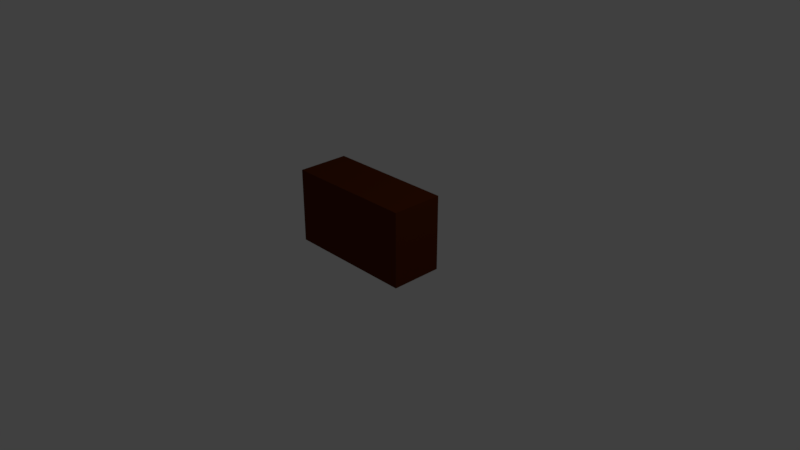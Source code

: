 # Source: dresser.blend  (saved by Blender 2.79.0; exported with 4.5.12 LTS)
import bpy
from mathutils import Matrix  # noqa: F401  (used for matrix-valued properties, if any)

bpy.ops.wm.read_factory_settings(use_empty=True)
scene = bpy.context.scene
scene.name = 'Scene'

# ---- collections
col_collection_1 = bpy.data.collections.new('Collection 1'); scene.collection.children.link(col_collection_1)

# ---- materials (node trees are filled in below, after node groups)
mat_dresser_main = bpy.data.materials.new('Dresser Main')
mat_dresser_main.alpha_threshold = 0.0
mat_dresser_main.use_transparent_shadow = False
mat_dresser_main.diffuse_color = (0.1, 0.02, 0.003, 1.0)
mat_dresser_main.roughness = 0.5
mat_dresser_main.line_color = (0.0, 0.0, 0.0, 1.0)
mat_dresser_accent = bpy.data.materials.new('Dresser Accent')
mat_dresser_accent.alpha_threshold = 0.0
mat_dresser_accent.use_transparent_shadow = False
mat_dresser_accent.diffuse_color = (0.3, 0.04, 0.005, 1.0)
mat_dresser_accent.roughness = 0.5
mat_knobs = bpy.data.materials.new('Knobs')
mat_knobs.alpha_threshold = 0.0
mat_knobs.use_transparent_shadow = False
mat_knobs.diffuse_color = (0.4079, 0.2471, 0.004642, 1.0)
mat_knobs.roughness = 0.5

# ---- material node trees

# ---- world
world_world = bpy.data.worlds.new('World'); scene.world = world_world
world_world.color = (0.05088, 0.05088, 0.05088)
world_world.use_sun_shadow = False
world_world.sun_shadow_jitter_overblur = 0.0
world_world.cycles.sampling_method = 'MANUAL'

# ---- cameras
cam_camera = bpy.data.cameras.new('Camera')
cam_camera.clip_end = 100.0
cam_camera.lens = 35.0
cam_camera.sensor_width = 32.0
cam_camera.sensor_height = 18.0
cam_camera.ortho_scale = 7.314
cam_camera.dof.focus_distance = 0.0
cam_camera.dof.aperture_fstop = 128.0

# ---- lights
light_lamp = bpy.data.lights.new('Lamp', 'POINT')
light_lamp.transmission_factor = 0.0
light_lamp.cutoff_distance = 30.0
light_lamp.energy = 100.0
light_lamp.shadow_buffer_clip_start = 1.001
light_lamp.shadow_soft_size = 0.1
light_lamp.shadow_maximum_resolution = 0.006
light_lamp.use_absolute_resolution = True

# ---- meshes
me_cube = bpy.data.meshes.new('Cube')
me_cube.from_pydata([(0.0004402, 8.941e-07, -0.0004407), (0.0004402, -0.6955, -0.0004407), (-1.75, -0.6955, -0.0004407), (-1.75, 1.043e-06, -0.0004407), (0.0004407, 7.451e-07, 1.5), (0.0004396, -0.6955, 1.5), (-1.75, -0.6955, 1.5), (-1.75, 9.239e-07, 1.5), (0.0004404, 8.643e-07, 0.2996), (0.0004404, 8.345e-07, 0.5996), (0.0004405, 8.047e-07, 0.8996), (0.0004407, 7.451e-07, 1.2), (0.0004401, -0.6955, 0.2996), (0.0004401, -0.6955, 0.5996), (0.0004399, -0.6955, 0.8996), (0.0004398, -0.6955, 1.2), (-1.75, -0.6955, 0.2996), (-1.75, -0.6955, 0.5996), (-1.75, -0.6955, 0.8996), (-1.75, -0.6955, 1.2), (-1.75, 1.013e-06, 0.2996), (-1.75, 1.013e-06, 0.5996), (-1.75, 9.537e-07, 0.8996), (-1.75, 9.239e-07, 1.2), (0.0004404, 8.643e-07, 0.3383), (0.0004401, -0.6955, 0.3383), (-1.75, -0.6955, 0.3383), (-1.75, 1.013e-06, 0.3383), (0.0004404, 8.345e-07, 0.5677), (0.0004401, -0.6955, 0.5677), (-1.75, -0.6955, 0.5677), (-1.75, 1.013e-06, 0.5677), (0.0004404, 8.345e-07, 0.6363), (0.0004401, -0.6955, 0.6363), (-1.75, -0.6955, 0.6363), (-1.75, 1.013e-06, 0.6363), (0.0004405, 8.047e-07, 0.8624), (0.0004399, -0.6955, 0.8624), (-1.75, -0.6955, 0.8624), (-1.75, 9.537e-07, 0.8624), (0.0004407, 7.451e-07, 1.164), (0.0004398, -0.6955, 1.164), (-1.75, -0.6955, 1.164), (-1.75, 9.239e-07, 1.164), (0.0004405, 8.047e-07, 0.9355), (0.0004399, -0.6955, 0.9355), (-1.75, -0.6955, 0.9355), (-1.75, 9.537e-07, 0.9355), (0.0004407, 7.451e-07, 1.237), (0.0004398, -0.6955, 1.237), (-1.75, -0.6955, 1.237), (-1.75, 9.239e-07, 1.237), (0.0004407, 7.451e-07, 1.467), (0.0004396, -0.6955, 1.467), (-1.75, -0.6955, 1.467), (-1.75, 9.239e-07, 1.467), (-0.08476, 8.941e-07, -0.0004407), (-0.08476, -0.6955, -0.0004407), (-0.08476, 7.451e-07, 1.5), (-0.08477, -0.6955, 1.5), (-0.08476, 7.451e-07, 1.2), (-0.08476, 8.047e-07, 0.8996), (-0.08476, 8.345e-07, 0.5996), (-0.08476, 8.643e-07, 0.2996), (-0.08476, -0.6955, 0.2996), (-0.08476, -0.6955, 0.5996), (-0.08476, -0.6955, 0.8996), (-0.08476, -0.6955, 1.2), (-0.08476, -0.6955, 0.3383), (-0.08476, -0.02942, 0.3383), (-0.08476, -0.02942, 0.5677), (-0.08476, -0.6955, 0.5677), (-0.08476, -0.6955, 0.6363), (-0.08476, -0.02942, 0.6363), (-0.08476, -0.02942, 0.8624), (-0.08476, -0.6955, 0.8624), (-0.08476, -0.6955, 1.164), (-0.08476, -0.02942, 1.164), (-0.08476, -0.6955, 0.9355), (-0.08476, -0.02942, 0.9355), (-0.08476, -0.02942, 1.237), (-0.08476, -0.6955, 1.237), (-0.08476, -0.02942, 1.467), (-0.08477, -0.6955, 1.467), (-1.704, 1.043e-06, -0.0004407), (-1.704, -0.6955, -0.0004407), (-1.704, 9.239e-07, 1.5), (-1.704, -0.6955, 1.5), (-1.704, 9.239e-07, 1.2), (-1.704, 9.537e-07, 0.8996), (-1.704, 1.013e-06, 0.5996), (-1.704, 1.013e-06, 0.2996), (-1.704, -0.6955, 0.2996), (-1.704, -0.6955, 0.5996), (-1.704, -0.6955, 0.8996), (-1.704, -0.6955, 1.2), (-1.704, -0.6955, 0.3383), (-1.704, -0.02942, 0.3383), (-1.704, -0.02942, 0.5677), (-1.704, -0.6955, 0.5677), (-1.704, -0.6955, 0.6363), (-1.704, -0.02942, 0.6363), (-1.704, -0.02942, 0.8624), (-1.704, -0.6955, 0.8624), (-1.704, -0.6955, 1.164), (-1.704, -0.02942, 1.164), (-1.704, -0.6955, 0.9355), (-1.704, -0.02942, 0.9355), (-1.704, -0.02942, 1.237), (-1.704, -0.6955, 1.237), (-1.704, -0.02942, 1.467), (-1.704, -0.6955, 1.467), (-0.8376, 9.537e-07, -0.0004407), (-0.8376, -0.6955, -0.0004407), (-0.8376, 8.345e-07, 1.5), (-0.8376, -0.6955, 1.5), (-0.8376, 8.345e-07, 1.2), (-0.8376, 8.941e-07, 0.8996), (-0.8376, 9.239e-07, 0.5996), (-0.8376, 9.239e-07, 0.2996), (-0.8376, -0.6955, 0.2996), (-0.8376, -0.6955, 0.5996), (-0.8376, -0.6955, 0.8996), (-0.8376, -0.6955, 1.2), (-0.8376, -0.6955, 0.3383), (-0.8376, -0.02942, 0.3383), (-0.8376, -0.02942, 0.5677), (-0.8376, -0.6955, 0.5677), (-0.8376, -0.6955, 0.6363), (-0.8376, -0.02942, 0.6363), (-0.8376, -0.02942, 0.8624), (-0.8376, -0.6955, 0.8624), (-0.8376, -0.6955, 1.164), (-0.8376, -0.02942, 1.164), (-0.8376, -0.6955, 0.9355), (-0.8376, -0.02942, 0.9355), (-0.8376, -0.02942, 1.237), (-0.8376, -0.6955, 1.237), (-0.8376, -0.02942, 1.467), (-0.8376, -0.6955, 1.467), (-0.9231, 9.537e-07, -0.0004407), (-0.9231, -0.6955, -0.0004407), (-0.9231, 8.345e-07, 1.5), (-0.9231, -0.6955, 1.5), (-0.9231, 8.345e-07, 1.2), (-0.9231, 8.941e-07, 0.8996), (-0.9231, 9.239e-07, 0.5996), (-0.9231, 9.239e-07, 0.2996), (-0.9231, -0.6955, 0.2996), (-0.9231, -0.6955, 0.5996), (-0.9231, -0.6955, 0.8996), (-0.9231, -0.6955, 1.2), (-0.9231, -0.6955, 0.3383), (-0.9231, -0.02942, 0.3383), (-0.9231, -0.02942, 0.5677), (-0.9231, -0.6955, 0.5677), (-0.9231, -0.6955, 0.6363), (-0.9231, -0.02942, 0.6363), (-0.9231, -0.02942, 0.8624), (-0.9231, -0.6955, 0.8624), (-0.9231, -0.6955, 1.164), (-0.9231, -0.02942, 1.164), (-0.9231, -0.6955, 0.9355), (-0.9231, -0.02942, 0.9355), (-0.9231, -0.02942, 1.237), (-0.9231, -0.6955, 1.237), (-0.9231, -0.02942, 1.467), (-0.9231, -0.6955, 1.467), (0.0004407, 7.451e-07, 1.375), (0.0004397, -0.6955, 1.375), (-1.75, -0.6955, 1.375), (-1.75, 9.239e-07, 1.375), (-0.08476, -0.6955, 1.375), (-0.08476, -0.02942, 1.375), (-1.704, -0.6955, 1.375), (-1.704, -0.02942, 1.375), (-0.8376, -0.02942, 1.375), (-0.8376, -0.6955, 1.375), (-0.9231, -0.02942, 1.375), (-0.9231, -0.6955, 1.375), (-0.08476, -0.6955, 1.339), (-1.704, -0.6955, 1.339), (-0.8376, -0.6955, 1.339), (-0.9231, -0.6955, 1.339), (0.0004407, 7.451e-07, 1.339), (0.0004398, -0.6955, 1.339), (-1.75, -0.6955, 1.339), (-1.75, 9.239e-07, 1.339), (-0.08476, -0.02942, 1.339), (-1.704, -0.02942, 1.339), (-0.8376, -0.02942, 1.339), (-0.9231, -0.02942, 1.339), (0.0004407, 7.749e-07, 1.074), (0.0004399, -0.6955, 1.074), (-1.75, -0.6955, 1.074), (-1.75, 9.239e-07, 1.074), (-0.08476, -0.02942, 1.074), (-0.08476, -0.6955, 1.074), (-1.704, -0.02942, 1.074), (-1.704, -0.6955, 1.074), (-0.8376, -0.6955, 1.074), (-0.8376, -0.02942, 1.074), (-0.9231, -0.6955, 1.074), (-0.9231, -0.02942, 1.074), (-0.08476, -0.6955, 1.04), (-1.704, -0.6955, 1.04), (-0.8376, -0.6955, 1.04), (-0.9231, -0.6955, 1.04), (0.0004407, 8.047e-07, 1.04), (0.0004399, -0.6955, 1.04), (-1.75, -0.6955, 1.04), (-1.75, 9.239e-07, 1.04), (-0.08476, -0.02942, 1.04), (-1.704, -0.02942, 1.04), (-0.8376, -0.02942, 1.04), (-0.9231, -0.02942, 1.04), (0.0004404, 8.345e-07, 0.7784), (0.00044, -0.6955, 0.7784), (-1.75, -0.6955, 0.7784), (-1.75, 1.013e-06, 0.7784), (-0.08476, -0.6955, 0.7784), (-0.08476, -0.02942, 0.7784), (-1.704, -0.6955, 0.7784), (-1.704, -0.02942, 0.7784), (-0.8376, -0.02942, 0.7784), (-0.8376, -0.6955, 0.7784), (-0.9231, -0.02942, 0.7784), (-0.9231, -0.6955, 0.7784), (-0.08476, -0.6955, 0.7435), (-1.704, -0.6955, 0.7435), (-0.8376, -0.6955, 0.7435), (-0.9231, -0.6955, 0.7435), (0.0004404, 8.345e-07, 0.7435), (0.00044, -0.6955, 0.7435), (-1.75, -0.6955, 0.7435), (-1.75, 1.013e-06, 0.7435), (-0.08476, -0.02942, 0.7435), (-1.704, -0.02942, 0.7435), (-0.8376, -0.02942, 0.7435), (-0.9231, -0.02942, 0.7435), (0.0004404, 8.345e-07, 0.4802), (0.0004401, -0.6955, 0.4802), (-1.75, -0.6955, 0.4802), (-1.75, 1.013e-06, 0.4802), (-0.08476, -0.6955, 0.4802), (-0.08476, -0.02942, 0.4802), (-1.704, -0.6955, 0.4802), (-1.704, -0.02942, 0.4802), (-0.8376, -0.02942, 0.4802), (-0.8376, -0.6955, 0.4802), (-0.9231, -0.02942, 0.4802), (-0.9231, -0.6955, 0.4802), (-0.08476, -0.6955, 0.4462), (-1.704, -0.6955, 0.4462), (-0.8376, -0.6955, 0.4462), (-0.9231, -0.6955, 0.4462), (0.0004404, 8.345e-07, 0.4462), (0.0004401, -0.6955, 0.4462), (-1.75, -0.6955, 0.4462), (-1.75, 1.013e-06, 0.4462), (-0.08476, -0.02942, 0.4462), (-1.704, -0.02942, 0.4462), (-0.8376, -0.02942, 0.4462), (-0.9231, -0.02942, 0.4462), (0.0004402, 8.941e-07, 0.1978), (0.0004402, -0.6955, 0.1978), (-1.75, -0.6955, 0.1978), (-1.75, 1.013e-06, 0.1978), (-0.08476, -0.6955, 0.1978), (-0.08476, -0.02942, 0.1978), (-1.704, -0.6955, 0.1978), (-1.704, -0.02942, 0.1978), (-0.8376, -0.02942, 0.1978), (-0.8376, -0.6955, 0.1978), (-0.9231, -0.02942, 0.1978), (-0.9231, -0.6955, 0.1978), (-0.08476, -0.6955, 0.1436), (-1.704, -0.6955, 0.1436), (-0.8376, -0.6955, 0.1436), (-0.9231, -0.6955, 0.1436), (0.0004402, 8.941e-07, 0.1436), (0.0004402, -0.6955, 0.1436), (-1.75, -0.6955, 0.1436), (-1.75, 1.013e-06, 0.1436), (-0.08476, -0.02942, 0.1436), (-1.704, -0.02942, 0.1436), (-0.8376, -0.02942, 0.1436), (-0.9231, -0.02942, 0.1436), (0.0004404, 8.643e-07, 0.2774), (0.0004401, -0.6955, 0.2774), (-1.75, -0.6955, 0.2774), (-1.75, 1.013e-06, 0.2774), (-0.08476, -0.02942, 0.2774), (-1.704, -0.02942, 0.2774), (-0.8376, -0.02942, 0.2774), (-0.9231, -0.02942, 0.2774), (-0.08476, -0.6955, 0.2774), (-1.704, -0.6955, 0.2774), (-0.8376, -0.6955, 0.2774), (-0.9231, -0.6955, 0.2774), (-0.08476, -0.6955, 0.02589), (-1.704, -0.6955, 0.02589), (-0.8376, -0.6955, 0.02589), (-0.9231, -0.6955, 0.02589), (0.0004402, 8.941e-07, 0.02589), (0.0004402, -0.6955, 0.02589), (-1.75, -0.6955, 0.02589), (-1.75, 1.043e-06, 0.02589), (-0.08476, -0.02942, 0.02589), (-1.704, -0.02942, 0.02589), (-0.8376, -0.02942, 0.02589), (-0.9231, -0.02942, 0.02589), (-0.8376, 0.004465, 1.375), (-0.9231, 0.004465, 1.375), (-0.8376, 0.004465, 1.339), (-0.9231, 0.004465, 1.339), (-0.8376, 0.004465, 1.074), (-0.9231, 0.004465, 1.074), (-0.8376, 0.004465, 1.04), (-0.9231, 0.004465, 1.04), (-0.8376, 0.004465, 0.7784), (-0.9231, 0.004465, 0.7784), (-0.8376, 0.004465, 0.7435), (-0.9231, 0.004465, 0.7435), (-0.8376, 0.004465, 0.4802), (-0.9231, 0.004465, 0.4802), (-0.8376, 0.004465, 0.4462), (-0.9231, 0.004465, 0.4462), (-0.8376, 0.004465, 0.1978), (-0.9231, 0.004465, 0.1978), (-0.8376, 0.004465, 0.1436), (-0.9231, 0.004465, 0.1436)], [], [(84, 85, 2, 3), (86, 7, 6, 87), (52, 4, 5, 53), (111, 87, 6, 54), (54, 6, 7, 55), (309, 84, 3, 307), (108, 88, 23, 51), (107, 89, 22, 47), (101, 90, 21, 35), (97, 91, 20, 27), (290, 16, 20, 291), (30, 17, 21, 31), (38, 18, 22, 39), (42, 19, 23, 43), (297, 92, 16, 290), (99, 93, 17, 30), (103, 94, 18, 38), (104, 95, 19, 42), (288, 8, 12, 289), (28, 9, 13, 29), (36, 10, 14, 37), (40, 11, 15, 41), (8, 24, 25, 12), (92, 96, 26, 16), (16, 26, 27, 20), (261, 97, 27, 259), (90, 98, 31, 21), (240, 28, 29, 241), (246, 99, 30, 242), (242, 30, 31, 243), (9, 32, 33, 13), (93, 100, 34, 17), (17, 34, 35, 21), (237, 101, 35, 235), (89, 102, 39, 22), (216, 36, 37, 217), (222, 103, 38, 218), (218, 38, 39, 219), (192, 40, 41, 193), (199, 104, 42, 194), (194, 42, 43, 195), (88, 105, 43, 23), (18, 46, 47, 22), (94, 106, 46, 18), (10, 44, 45, 14), (213, 107, 47, 211), (189, 108, 51, 187), (19, 50, 51, 23), (95, 109, 50, 19), (11, 48, 49, 15), (86, 110, 55, 7), (170, 54, 55, 171), (174, 111, 54, 170), (168, 52, 53, 169), (169, 53, 83, 172), (4, 52, 82, 58), (15, 49, 81, 67), (184, 48, 80, 188), (208, 44, 79, 212), (14, 45, 78, 66), (11, 40, 77, 60), (193, 41, 76, 197), (217, 37, 75, 220), (10, 36, 74, 61), (232, 32, 73, 236), (13, 33, 72, 65), (241, 29, 71, 244), (9, 28, 70, 62), (256, 24, 69, 260), (12, 25, 68, 64), (41, 15, 67, 76), (37, 14, 66, 75), (29, 13, 65, 71), (289, 12, 64, 296), (24, 8, 63, 69), (32, 9, 62, 73), (44, 10, 61, 79), (48, 11, 60, 80), (304, 0, 56, 308), (53, 5, 59, 83), (4, 58, 59, 5), (0, 1, 57, 56), (179, 167, 111, 174), (142, 166, 110, 86), (151, 165, 109, 95), (191, 164, 108, 189), (215, 163, 107, 213), (150, 162, 106, 94), (144, 161, 105, 88), (202, 160, 104, 199), (227, 159, 103, 222), (145, 158, 102, 89), (239, 157, 101, 237), (149, 156, 100, 93), (251, 155, 99, 246), (146, 154, 98, 90), (263, 153, 97, 261), (148, 152, 96, 92), (160, 151, 95, 104), (159, 150, 94, 103), (155, 149, 93, 99), (299, 148, 92, 297), (153, 147, 91, 97), (157, 146, 90, 101), (163, 145, 89, 107), (164, 144, 88, 108), (311, 140, 84, 309), (167, 143, 87, 111), (142, 86, 87, 143), (140, 141, 85, 84), (56, 57, 113, 112), (58, 114, 115, 59), (83, 59, 115, 139), (308, 56, 112, 310), (80, 60, 116, 136), (79, 61, 117, 135), (73, 62, 118, 129), (69, 63, 119, 125), (296, 64, 120, 298), (71, 65, 121, 127), (75, 66, 122, 131), (76, 67, 123, 132), (64, 68, 124, 120), (260, 69, 125, 262), (62, 70, 126, 118), (244, 71, 127, 249), (65, 72, 128, 121), (236, 73, 129, 238), (61, 74, 130, 117), (220, 75, 131, 225), (197, 76, 132, 200), (60, 77, 133, 116), (66, 78, 134, 122), (212, 79, 135, 214), (188, 80, 136, 190), (67, 81, 137, 123), (58, 82, 138, 114), (172, 83, 139, 177), (112, 113, 141, 140), (114, 142, 143, 115), (139, 115, 143, 167), (310, 112, 140, 311), (136, 116, 144, 164), (135, 117, 145, 163), (129, 118, 146, 157), (125, 119, 147, 153), (298, 120, 148, 299), (127, 121, 149, 155), (131, 122, 150, 159), (132, 123, 151, 160), (120, 124, 152, 148), (262, 125, 153, 263), (118, 126, 154, 146), (249, 127, 155, 251), (121, 128, 156, 149), (238, 129, 157, 239), (117, 130, 158, 145), (225, 131, 159, 227), (200, 132, 160, 202), (116, 133, 161, 144), (122, 134, 162, 150), (214, 135, 163, 215), (190, 136, 164, 191), (123, 137, 165, 151), (114, 138, 166, 142), (177, 139, 167, 179), (182, 177, 179, 183), (138, 176, 178, 166), (180, 172, 177, 182), (82, 173, 176, 138), (166, 178, 175, 110), (183, 179, 174, 181), (52, 168, 173, 82), (185, 169, 172, 180), (184, 168, 169, 185), (181, 174, 170, 186), (186, 170, 171, 187), (110, 175, 171, 55), (50, 186, 187, 51), (109, 181, 186, 50), (48, 184, 185, 49), (49, 185, 180, 81), (165, 183, 181, 109), (81, 180, 182, 137), (137, 182, 183, 165), (203, 201, 316, 317), (173, 188, 190, 176), (178, 191, 189, 175), (168, 184, 188, 173), (175, 189, 187, 171), (133, 201, 203, 161), (206, 200, 202, 207), (77, 196, 201, 133), (204, 197, 200, 206), (207, 202, 199, 205), (161, 203, 198, 105), (209, 193, 197, 204), (40, 192, 196, 77), (105, 198, 195, 43), (210, 194, 195, 211), (205, 199, 194, 210), (208, 192, 193, 209), (44, 208, 209, 45), (106, 205, 210, 46), (46, 210, 211, 47), (45, 209, 204, 78), (162, 207, 205, 106), (78, 204, 206, 134), (134, 206, 207, 162), (176, 190, 314, 312), (196, 212, 214, 201), (203, 215, 213, 198), (192, 208, 212, 196), (198, 213, 211, 195), (230, 225, 227, 231), (130, 224, 226, 158), (228, 220, 225, 230), (74, 221, 224, 130), (158, 226, 223, 102), (231, 227, 222, 229), (36, 216, 221, 74), (233, 217, 220, 228), (234, 218, 219, 235), (229, 222, 218, 234), (232, 216, 217, 233), (102, 223, 219, 39), (32, 232, 233, 33), (100, 229, 234, 34), (34, 234, 235, 35), (33, 233, 228, 72), (156, 231, 229, 100), (72, 228, 230, 128), (128, 230, 231, 156), (224, 238, 322, 320), (221, 236, 238, 224), (226, 239, 237, 223), (216, 232, 236, 221), (223, 237, 235, 219), (254, 249, 251, 255), (126, 248, 250, 154), (252, 244, 249, 254), (70, 245, 248, 126), (154, 250, 247, 98), (255, 251, 246, 253), (28, 240, 245, 70), (257, 241, 244, 252), (258, 242, 243, 259), (253, 246, 242, 258), (256, 240, 241, 257), (98, 247, 243, 31), (24, 256, 257, 25), (96, 253, 258, 26), (26, 258, 259, 27), (25, 257, 252, 68), (152, 255, 253, 96), (68, 252, 254, 124), (124, 254, 255, 152), (272, 286, 330, 328), (245, 260, 262, 248), (250, 263, 261, 247), (240, 256, 260, 245), (247, 261, 259, 243), (278, 273, 275, 279), (294, 272, 274, 295), (276, 268, 273, 278), (292, 269, 272, 294), (295, 274, 271, 293), (279, 275, 270, 277), (288, 264, 269, 292), (281, 265, 268, 276), (280, 264, 265, 281), (277, 270, 266, 282), (282, 266, 267, 283), (293, 271, 267, 291), (306, 282, 283, 307), (301, 277, 282, 306), (304, 280, 281, 305), (305, 281, 276, 300), (303, 279, 277, 301), (300, 276, 278, 302), (302, 278, 279, 303), (215, 203, 317, 319), (269, 284, 286, 272), (274, 287, 285, 271), (264, 280, 284, 269), (271, 285, 283, 267), (91, 293, 291, 20), (8, 288, 292, 63), (147, 295, 293, 91), (63, 292, 294, 119), (119, 294, 295, 147), (273, 298, 299, 275), (268, 296, 298, 273), (275, 299, 297, 270), (265, 289, 296, 268), (264, 288, 289, 265), (270, 297, 290, 266), (266, 290, 291, 267), (113, 302, 303, 141), (57, 300, 302, 113), (141, 303, 301, 85), (1, 305, 300, 57), (0, 304, 305, 1), (85, 301, 306, 2), (2, 306, 307, 3), (286, 310, 311, 287), (284, 308, 310, 286), (287, 311, 309, 285), (280, 304, 308, 284), (285, 309, 307, 283), (312, 314, 315, 313), (316, 318, 319, 317), (320, 322, 323, 321), (324, 326, 327, 325), (328, 330, 331, 329), (250, 248, 324, 325), (262, 263, 327, 326), (287, 274, 329, 331), (214, 215, 319, 318), (239, 226, 321, 323), (191, 178, 313, 315), (248, 262, 326, 324), (274, 272, 328, 329), (201, 214, 318, 316), (226, 224, 320, 321), (286, 287, 331, 330), (178, 176, 312, 313), (238, 239, 323, 322), (263, 250, 325, 327), (190, 191, 315, 314)])
me_cube.polygons.foreach_set('material_index', [0, 0, 0, 0, 0, 0, 0, 0, 0, 0, 0, 0, 0, 0, 0, 0, 0, 0, 0, 0, 0, 0, 0, 0, 0, 0, 0, 0, 0, 0, 0, 0, 0, 0, 0, 0, 0, 0, 0, 0, 0, 0, 0, 0, 0, 0, 0, 0, 0, 0, 0, 0, 0, 0, 0, 0, 0, 0, 0, 0, 0, 0, 0, 0, 0, 0, 0, 0, 0, 0, 0, 0, 0, 0, 0, 0, 0, 0, 0, 0, 0, 0, 0, 0, 0, 1, 1, 0, 0, 0, 0, 0, 1, 0, 0, 0, 1, 0, 0, 0, 0, 0, 0, 0, 0, 0, 0, 0, 0, 0, 0, 0, 0, 0, 0, 0, 0, 0, 0, 0, 0, 0, 0, 1, 0, 0, 0, 1, 0, 0, 0, 0, 0, 1, 1, 0, 0, 0, 0, 0, 0, 0, 0, 0, 0, 0, 0, 0, 0, 0, 0, 1, 0, 0, 0, 1, 0, 0, 0, 0, 0, 1, 1, 0, 0, 0, 0, 1, 0, 1, 1, 0, 0, 0, 0, 0, 0, 0, 0, 0, 0, 0, 0, 0, 0, 2, 1, 1, 0, 0, 1, 0, 1, 0, 0, 1, 0, 0, 0, 0, 0, 0, 0, 0, 0, 0, 0, 0, 0, 2, 1, 1, 0, 0, 0, 1, 0, 1, 1, 0, 0, 0, 0, 0, 0, 0, 0, 0, 0, 0, 0, 0, 0, 2, 1, 1, 0, 0, 0, 1, 0, 1, 1, 0, 0, 0, 0, 0, 0, 0, 0, 0, 0, 0, 0, 0, 0, 2, 1, 1, 0, 0, 0, 1, 0, 1, 1, 0, 0, 0, 0, 0, 0, 0, 0, 0, 0, 0, 0, 0, 0, 2, 1, 1, 0, 0, 0, 0, 0, 0, 0, 0, 0, 0, 0, 0, 0, 0, 0, 0, 0, 0, 0, 0, 0, 1, 1, 1, 0, 0, 2, 2, 2, 2, 2, 2, 2, 2, 2, 2, 2, 2, 2, 2, 2, 2, 2, 2, 2, 2])
me_cube.materials.append(mat_dresser_main)
me_cube.materials.append(mat_dresser_accent)
me_cube.materials.append(mat_knobs)
me_cube.use_remesh_preserve_volume = False
me_cube.use_remesh_preserve_attributes = False
me_cube.use_mirror_vertex_groups = False
me_cube.update()

# ---- objects
ob_cube = bpy.data.objects.new('Cube', me_cube)
ob_lamp = bpy.data.objects.new('Lamp', light_lamp)
ob_camera = bpy.data.objects.new('Camera', cam_camera)

# ---- transforms, parenting, visibility, modifiers, constraints
ob_cube.location = (0.8746, 0.3478, 0.0004407)
ob_cube.scale = (1.0, 1.0, 0.6667)
ob_cube.lock_rotations_4d = False
ob_cube.empty_display_type = 'ARROWS'
ob_cube.lineart.crease_threshold = 0.0
ob_lamp.location = (4.076, 1.005, 5.904)
ob_lamp.rotation_euler = (0.6503, 0.05522, 1.866)
ob_lamp.lock_rotations_4d = False
ob_lamp.empty_display_type = 'ARROWS'
ob_lamp.color = (0.0, 0.0, 0.0, 0.0)
ob_lamp.lineart.crease_threshold = 0.0
ob_camera.location = (7.481, -6.508, 5.344)
ob_camera.rotation_euler = (1.109, 0.0, 0.8149)
ob_camera.lock_rotations_4d = False
ob_camera.empty_display_type = 'ARROWS'
ob_camera.color = (0.0, 0.0, 0.0, 0.0)
ob_camera.display_type = 'WIRE'
ob_camera.lineart.crease_threshold = 0.0

# ---- collection membership
col_collection_1.objects.link(ob_cube)
col_collection_1.objects.link(ob_lamp)
col_collection_1.objects.link(ob_camera)

# ---- scene / render settings (as saved in the file)
scene.camera = ob_camera
scene.frame_start = 1; scene.frame_end = 250; scene.frame_set(1)
scene.render.engine = 'BLENDER_EEVEE_NEXT'
scene.render.resolution_percentage = 50
scene.render.dither_intensity = 0.0
scene.cycles.use_denoising = False
scene.cycles.samples = 128
scene.cycles.sampling_pattern = 'TABULATED_SOBOL'
scene.cycles.use_adaptive_sampling = False
scene.cycles.use_light_tree = False
scene.cycles.blur_glossy = 0.0
scene.cycles.sample_clamp_indirect = 0.0
scene.view_settings.view_transform = 'Standard'
bpy.context.view_layer.update()
